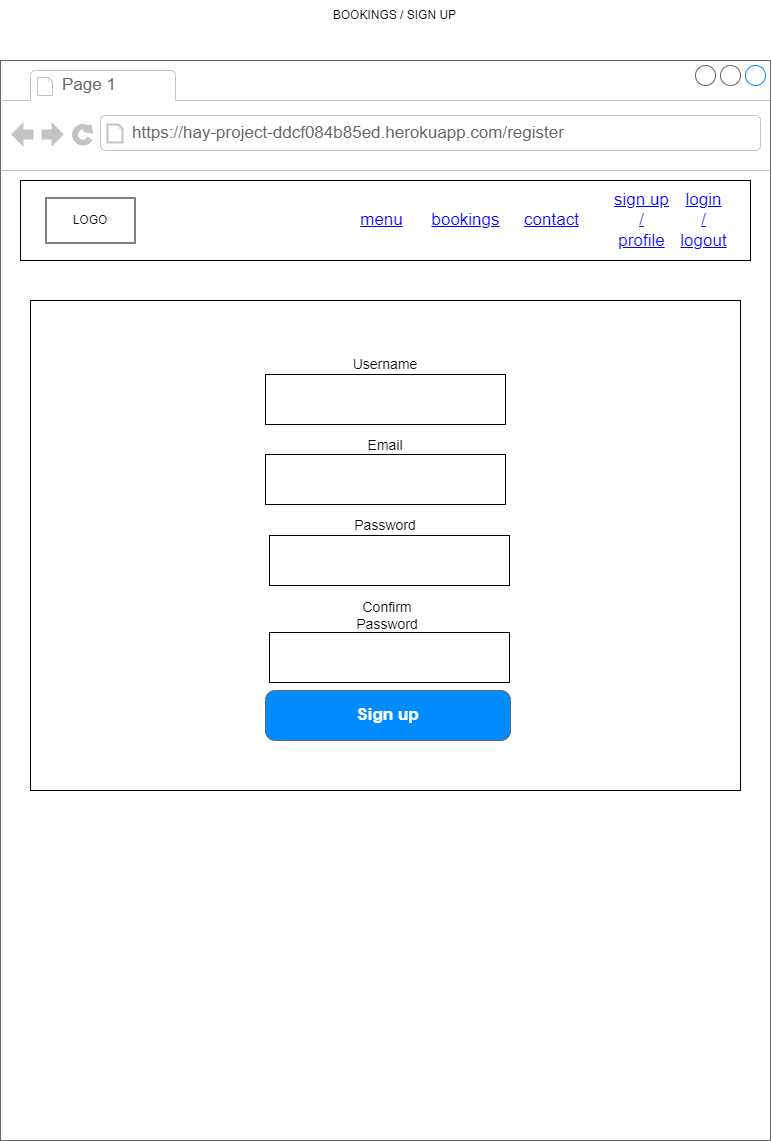

The diagram above was exported from draw.io. Its source (the exported page's mxGraphModel, read from the mxfile embedded in the PNG):
<mxGraphModel dx="1434" dy="780" grid="1" gridSize="10" guides="1" tooltips="1" connect="1" arrows="1" fold="1" page="1" pageScale="1" pageWidth="827" pageHeight="1169" math="0" shadow="0">
  <root>
    <mxCell id="0" />
    <mxCell id="1" parent="0" />
    <mxCell id="oQXb9wqAg6sklvzzZOpB-2" value="" style="strokeWidth=1;shadow=0;dashed=0;align=center;html=1;shape=mxgraph.mockup.containers.browserWindow;rSize=0;strokeColor=#666666;strokeColor2=#008cff;strokeColor3=#c4c4c4;mainText=,;recursiveResize=0;" vertex="1" parent="1">
      <mxGeometry x="29" y="80" width="770" height="1080" as="geometry" />
    </mxCell>
    <mxCell id="oQXb9wqAg6sklvzzZOpB-49" value="" style="rounded=0;whiteSpace=wrap;html=1;" vertex="1" parent="oQXb9wqAg6sklvzzZOpB-2">
      <mxGeometry x="30" y="240" width="710" height="490" as="geometry" />
    </mxCell>
    <mxCell id="oQXb9wqAg6sklvzzZOpB-3" value="Page 1" style="strokeWidth=1;shadow=0;dashed=0;align=center;html=1;shape=mxgraph.mockup.containers.anchor;fontSize=17;fontColor=#666666;align=left;whiteSpace=wrap;" vertex="1" parent="oQXb9wqAg6sklvzzZOpB-2">
      <mxGeometry x="60" y="12" width="110" height="26" as="geometry" />
    </mxCell>
    <mxCell id="oQXb9wqAg6sklvzzZOpB-4" value="https://hay-project-ddcf084b85ed.herokuapp.com/register" style="strokeWidth=1;shadow=0;dashed=0;align=center;html=1;shape=mxgraph.mockup.containers.anchor;rSize=0;fontSize=17;fontColor=#666666;align=left;" vertex="1" parent="oQXb9wqAg6sklvzzZOpB-2">
      <mxGeometry x="130" y="60" width="250" height="26" as="geometry" />
    </mxCell>
    <mxCell id="oQXb9wqAg6sklvzzZOpB-6" value="" style="rounded=0;whiteSpace=wrap;html=1;" vertex="1" parent="oQXb9wqAg6sklvzzZOpB-2">
      <mxGeometry x="20" y="120" width="730" height="80" as="geometry" />
    </mxCell>
    <mxCell id="oQXb9wqAg6sklvzzZOpB-8" value="menu" style="shape=rectangle;strokeColor=none;fillColor=none;linkText=;fontSize=17;fontColor=#0000ff;fontStyle=4;html=1;align=center;" vertex="1" parent="oQXb9wqAg6sklvzzZOpB-2">
      <mxGeometry x="341" y="145" width="79" height="30" as="geometry" />
    </mxCell>
    <mxCell id="oQXb9wqAg6sklvzzZOpB-14" value="login&lt;div&gt;/&lt;/div&gt;&lt;div&gt;logout&lt;/div&gt;" style="shape=rectangle;strokeColor=none;fillColor=none;linkText=;fontSize=17;fontColor=#0000ff;fontStyle=4;html=1;align=center;" vertex="1" parent="oQXb9wqAg6sklvzzZOpB-2">
      <mxGeometry x="671" y="145" width="64.5" height="30" as="geometry" />
    </mxCell>
    <mxCell id="oQXb9wqAg6sklvzzZOpB-13" value="bookings" style="shape=rectangle;strokeColor=none;fillColor=none;linkText=;fontSize=17;fontColor=#0000ff;fontStyle=4;html=1;align=center;" vertex="1" parent="oQXb9wqAg6sklvzzZOpB-2">
      <mxGeometry x="420" y="145" width="89" height="30" as="geometry" />
    </mxCell>
    <mxCell id="oQXb9wqAg6sklvzzZOpB-12" value="contact" style="shape=rectangle;strokeColor=none;fillColor=none;linkText=;fontSize=17;fontColor=#0000ff;fontStyle=4;html=1;align=center;" vertex="1" parent="oQXb9wqAg6sklvzzZOpB-2">
      <mxGeometry x="511" y="145" width="80" height="30" as="geometry" />
    </mxCell>
    <mxCell id="oQXb9wqAg6sklvzzZOpB-11" value="sign up&lt;div&gt;/&lt;/div&gt;&lt;div&gt;profile&lt;/div&gt;" style="shape=rectangle;strokeColor=none;fillColor=none;linkText=;fontSize=17;fontColor=#0000ff;fontStyle=4;html=1;align=center;" vertex="1" parent="oQXb9wqAg6sklvzzZOpB-2">
      <mxGeometry x="611" y="145" width="60" height="30" as="geometry" />
    </mxCell>
    <mxCell id="oQXb9wqAg6sklvzzZOpB-17" value="" style="verticalLabelPosition=bottom;verticalAlign=top;html=1;shape=mxgraph.basic.rect;fillColor2=none;strokeWidth=1;size=20;indent=5;" vertex="1" parent="oQXb9wqAg6sklvzzZOpB-2">
      <mxGeometry x="45.5" y="137.5" width="89" height="45" as="geometry" />
    </mxCell>
    <mxCell id="oQXb9wqAg6sklvzzZOpB-20" value="LOGO" style="text;html=1;align=center;verticalAlign=middle;whiteSpace=wrap;rounded=0;" vertex="1" parent="oQXb9wqAg6sklvzzZOpB-2">
      <mxGeometry x="60" y="145" width="60" height="30" as="geometry" />
    </mxCell>
    <mxCell id="oQXb9wqAg6sklvzzZOpB-118" value="" style="rounded=0;whiteSpace=wrap;html=1;" vertex="1" parent="oQXb9wqAg6sklvzzZOpB-2">
      <mxGeometry x="265" y="394" width="240" height="50" as="geometry" />
    </mxCell>
    <mxCell id="oQXb9wqAg6sklvzzZOpB-119" value="" style="rounded=0;whiteSpace=wrap;html=1;" vertex="1" parent="oQXb9wqAg6sklvzzZOpB-2">
      <mxGeometry x="269" y="475" width="240" height="50" as="geometry" />
    </mxCell>
    <mxCell id="oQXb9wqAg6sklvzzZOpB-120" value="" style="rounded=0;whiteSpace=wrap;html=1;" vertex="1" parent="oQXb9wqAg6sklvzzZOpB-2">
      <mxGeometry x="269" y="572" width="240" height="50" as="geometry" />
    </mxCell>
    <mxCell id="oQXb9wqAg6sklvzzZOpB-116" value="" style="rounded=0;whiteSpace=wrap;html=1;" vertex="1" parent="oQXb9wqAg6sklvzzZOpB-2">
      <mxGeometry x="265" y="314" width="240" height="50" as="geometry" />
    </mxCell>
    <mxCell id="oQXb9wqAg6sklvzzZOpB-121" value="&lt;font style=&quot;font-size: 14px;&quot;&gt;Username&lt;/font&gt;" style="text;html=1;align=center;verticalAlign=middle;whiteSpace=wrap;rounded=0;" vertex="1" parent="oQXb9wqAg6sklvzzZOpB-2">
      <mxGeometry x="355" y="289" width="60" height="30" as="geometry" />
    </mxCell>
    <mxCell id="oQXb9wqAg6sklvzzZOpB-122" value="&lt;font style=&quot;font-size: 14px;&quot;&gt;Email&lt;/font&gt;" style="text;html=1;align=center;verticalAlign=middle;whiteSpace=wrap;rounded=0;" vertex="1" parent="oQXb9wqAg6sklvzzZOpB-2">
      <mxGeometry x="355" y="370" width="60" height="30" as="geometry" />
    </mxCell>
    <mxCell id="oQXb9wqAg6sklvzzZOpB-123" value="&lt;font style=&quot;font-size: 14px;&quot;&gt;Password&lt;/font&gt;" style="text;html=1;align=center;verticalAlign=middle;whiteSpace=wrap;rounded=0;" vertex="1" parent="oQXb9wqAg6sklvzzZOpB-2">
      <mxGeometry x="355" y="450" width="60" height="30" as="geometry" />
    </mxCell>
    <mxCell id="oQXb9wqAg6sklvzzZOpB-124" value="&lt;font style=&quot;font-size: 14px;&quot;&gt;Confirm Password&lt;/font&gt;" style="text;html=1;align=center;verticalAlign=middle;whiteSpace=wrap;rounded=0;" vertex="1" parent="oQXb9wqAg6sklvzzZOpB-2">
      <mxGeometry x="357" y="540" width="60" height="30" as="geometry" />
    </mxCell>
    <mxCell id="oQXb9wqAg6sklvzzZOpB-128" value="Sign up" style="strokeWidth=1;shadow=0;dashed=0;align=center;html=1;shape=mxgraph.mockup.buttons.button;strokeColor=#666666;fontColor=#ffffff;mainText=;buttonStyle=round;fontSize=17;fontStyle=1;fillColor=#008cff;whiteSpace=wrap;" vertex="1" parent="oQXb9wqAg6sklvzzZOpB-2">
      <mxGeometry x="265" y="630" width="245" height="50" as="geometry" />
    </mxCell>
    <mxCell id="oQXb9wqAg6sklvzzZOpB-5" value="BOOKINGS / SIGN UP&amp;nbsp;" style="text;html=1;align=center;verticalAlign=middle;whiteSpace=wrap;rounded=0;" vertex="1" parent="1">
      <mxGeometry x="200" y="20" width="450" height="30" as="geometry" />
    </mxCell>
  </root>
</mxGraphModel>